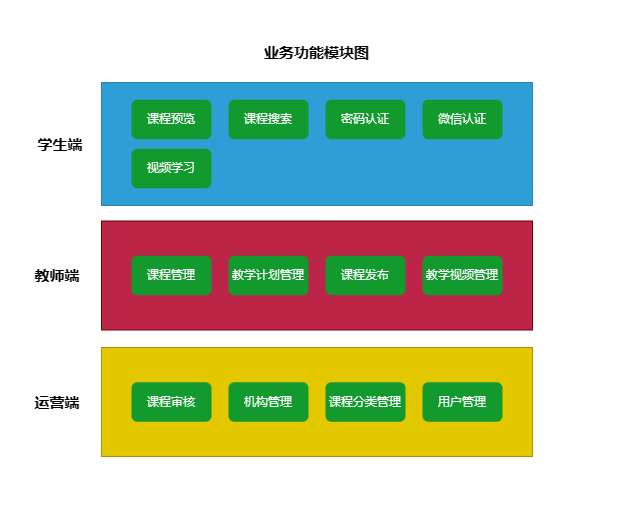

The diagram above was exported from draw.io. Its source (the exported page's mxGraphModel, read from the mxfile embedded in the PNG):
<mxGraphModel dx="1377" dy="756" grid="0" gridSize="10" guides="1" tooltips="1" connect="1" arrows="1" fold="1" page="1" pageScale="1" pageWidth="850" pageHeight="1100" math="0" shadow="0">
  <root>
    <mxCell id="0" />
    <mxCell id="1" parent="0" />
    <mxCell id="fA7BIzjh_niyjl6M76wI-23" value="" style="rounded=0;whiteSpace=wrap;html=1;strokeWidth=0;strokeColor=none;" vertex="1" parent="1">
      <mxGeometry x="118" y="85" width="633" height="527" as="geometry" />
    </mxCell>
    <mxCell id="fA7BIzjh_niyjl6M76wI-4" value="" style="rounded=0;whiteSpace=wrap;html=1;fillColor=#bc2448;strokeColor=#6F0000;fontColor=#ffffff;" vertex="1" parent="1">
      <mxGeometry x="219" y="305.5" width="431" height="109" as="geometry" />
    </mxCell>
    <mxCell id="fA7BIzjh_niyjl6M76wI-1" value="" style="rounded=0;whiteSpace=wrap;html=1;fillColor=#2e9ed6;strokeColor=#2a84b2;fontColor=#ffffff;" vertex="1" parent="1">
      <mxGeometry x="219" y="167" width="431" height="123" as="geometry" />
    </mxCell>
    <mxCell id="fA7BIzjh_niyjl6M76wI-2" value="课程管理" style="rounded=1;whiteSpace=wrap;html=1;fillColor=#139a2e;fontColor=#ffffff;strokeColor=none;" vertex="1" parent="1">
      <mxGeometry x="249" y="340.25" width="80" height="39.5" as="geometry" />
    </mxCell>
    <mxCell id="fA7BIzjh_niyjl6M76wI-3" value="&lt;font style=&quot;font-size: 15px;&quot;&gt;&lt;b&gt;学生端&lt;/b&gt;&lt;/font&gt;" style="text;html=1;strokeColor=none;fillColor=none;align=center;verticalAlign=middle;whiteSpace=wrap;rounded=0;" vertex="1" parent="1">
      <mxGeometry x="148" y="213.5" width="60" height="30" as="geometry" />
    </mxCell>
    <mxCell id="fA7BIzjh_niyjl6M76wI-6" value="&lt;b&gt;&lt;font style=&quot;font-size: 15px;&quot;&gt;教师端&lt;/font&gt;&lt;/b&gt;" style="text;html=1;strokeColor=none;fillColor=none;align=center;verticalAlign=middle;whiteSpace=wrap;rounded=0;" vertex="1" parent="1">
      <mxGeometry x="145" y="345" width="60" height="30" as="geometry" />
    </mxCell>
    <mxCell id="fA7BIzjh_niyjl6M76wI-7" value="" style="rounded=0;whiteSpace=wrap;html=1;fillColor=#e3c800;strokeColor=#B09500;fontColor=#000000;" vertex="1" parent="1">
      <mxGeometry x="219" y="432" width="431" height="109" as="geometry" />
    </mxCell>
    <mxCell id="fA7BIzjh_niyjl6M76wI-8" value="&lt;b&gt;&lt;font style=&quot;font-size: 15px;&quot;&gt;运营端&lt;/font&gt;&lt;/b&gt;" style="text;html=1;strokeColor=none;fillColor=none;align=center;verticalAlign=middle;whiteSpace=wrap;rounded=0;" vertex="1" parent="1">
      <mxGeometry x="145" y="471.5" width="60" height="30" as="geometry" />
    </mxCell>
    <mxCell id="fA7BIzjh_niyjl6M76wI-9" value="教学计划管理" style="rounded=1;whiteSpace=wrap;html=1;fillColor=#139a2e;fontColor=#ffffff;strokeColor=none;" vertex="1" parent="1">
      <mxGeometry x="346" y="340.25" width="80" height="39.5" as="geometry" />
    </mxCell>
    <mxCell id="fA7BIzjh_niyjl6M76wI-10" value="课程发布" style="rounded=1;whiteSpace=wrap;html=1;fillColor=#139a2e;fontColor=#ffffff;strokeColor=none;" vertex="1" parent="1">
      <mxGeometry x="443" y="340.25" width="80" height="39.5" as="geometry" />
    </mxCell>
    <mxCell id="fA7BIzjh_niyjl6M76wI-11" value="课程审核" style="rounded=1;whiteSpace=wrap;html=1;fillColor=#139a2e;fontColor=#ffffff;strokeColor=none;" vertex="1" parent="1">
      <mxGeometry x="249" y="466.75" width="80" height="39.5" as="geometry" />
    </mxCell>
    <mxCell id="fA7BIzjh_niyjl6M76wI-12" value="课程预览" style="rounded=1;whiteSpace=wrap;html=1;fillColor=#139a2e;fontColor=#ffffff;strokeColor=none;" vertex="1" parent="1">
      <mxGeometry x="249" y="184.25" width="80" height="39.5" as="geometry" />
    </mxCell>
    <mxCell id="fA7BIzjh_niyjl6M76wI-13" value="教学视频管理" style="rounded=1;whiteSpace=wrap;html=1;fillColor=#139a2e;fontColor=#ffffff;strokeColor=none;" vertex="1" parent="1">
      <mxGeometry x="540" y="340.25" width="80" height="39.5" as="geometry" />
    </mxCell>
    <mxCell id="fA7BIzjh_niyjl6M76wI-14" value="密码认证" style="rounded=1;whiteSpace=wrap;html=1;fillColor=#139a2e;fontColor=#ffffff;strokeColor=none;" vertex="1" parent="1">
      <mxGeometry x="443" y="184.25" width="80" height="39.5" as="geometry" />
    </mxCell>
    <mxCell id="fA7BIzjh_niyjl6M76wI-15" value="微信认证" style="rounded=1;whiteSpace=wrap;html=1;fillColor=#139a2e;fontColor=#ffffff;strokeColor=none;" vertex="1" parent="1">
      <mxGeometry x="540" y="184.25" width="80" height="39.5" as="geometry" />
    </mxCell>
    <mxCell id="fA7BIzjh_niyjl6M76wI-16" value="课程搜索" style="rounded=1;whiteSpace=wrap;html=1;fillColor=#139a2e;fontColor=#ffffff;strokeColor=none;" vertex="1" parent="1">
      <mxGeometry x="346" y="184.25" width="80" height="39.5" as="geometry" />
    </mxCell>
    <mxCell id="fA7BIzjh_niyjl6M76wI-18" value="视频学习" style="rounded=1;whiteSpace=wrap;html=1;fillColor=#139a2e;fontColor=#ffffff;strokeColor=none;" vertex="1" parent="1">
      <mxGeometry x="249" y="233.25" width="80" height="39.5" as="geometry" />
    </mxCell>
    <mxCell id="fA7BIzjh_niyjl6M76wI-19" value="机构管理" style="rounded=1;whiteSpace=wrap;html=1;fillColor=#139a2e;fontColor=#ffffff;strokeColor=none;" vertex="1" parent="1">
      <mxGeometry x="346" y="466.75" width="80" height="39.5" as="geometry" />
    </mxCell>
    <mxCell id="fA7BIzjh_niyjl6M76wI-20" value="课程分类管理" style="rounded=1;whiteSpace=wrap;html=1;fillColor=#139a2e;fontColor=#ffffff;strokeColor=none;" vertex="1" parent="1">
      <mxGeometry x="443" y="466.75" width="80" height="39.5" as="geometry" />
    </mxCell>
    <mxCell id="fA7BIzjh_niyjl6M76wI-21" value="用户管理" style="rounded=1;whiteSpace=wrap;html=1;fillColor=#139a2e;fontColor=#ffffff;strokeColor=none;" vertex="1" parent="1">
      <mxGeometry x="540" y="466.75" width="80" height="39.5" as="geometry" />
    </mxCell>
    <mxCell id="fA7BIzjh_niyjl6M76wI-22" value="&lt;span style=&quot;font-size: 15px;&quot;&gt;&lt;b&gt;业务功能模块图&lt;/b&gt;&lt;/span&gt;" style="text;html=1;strokeColor=none;fillColor=none;align=center;verticalAlign=middle;whiteSpace=wrap;rounded=0;" vertex="1" parent="1">
      <mxGeometry x="366.25" y="122" width="136.5" height="30" as="geometry" />
    </mxCell>
  </root>
</mxGraphModel>